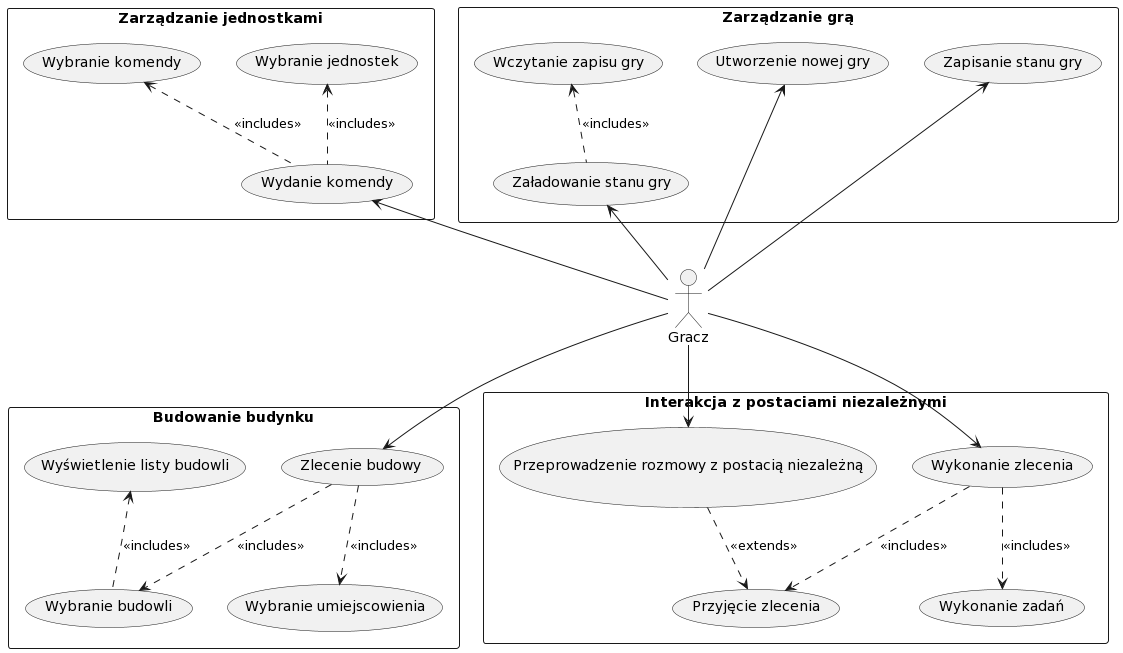

The diagram above was rendered by PlantUML. Its source (embedded in the PNG):
@startuml
top to bottom direction
actor "Gracz" as g
rectangle "Budowanie budynku"{
  usecase "Zlecenie budowy" as BUC1
  usecase "Wybranie budowli" as BUC2
  usecase "Wyświetlenie listy budowli" as BUC3
  usecase "Wybranie umiejscowienia" as BUC4
  BUC1 ..> BUC2 : <<includes>>
  BUC3 <.. BUC2 : <<includes>>
  BUC1 ..> BUC4 : <<includes>>
}
g --> BUC1

rectangle "Interakcja z postaciami niezależnymi"{
  usecase "Przyjęcie zlecenia" as ZUC1
  usecase "Przeprowadzenie rozmowy z postacią niezależną" as ZUC2
  usecase "Wykonanie zlecenia" as ZUC3
  usecase "Wykonanie zadań" as ZUC4
  ZUC3 ..> ZUC1 : <<includes>>
  ZUC2 ..> ZUC1 : <<extends>>
  ZUC3 ..> ZUC4 : <<includes>>
}
g --> ZUC2
g --> ZUC3

rectangle "Zarządzanie jednostkami"{
  usecase "Wydanie komendy" as JUC1
  usecase "Wybranie jednostek" as JUC2
  usecase "Wybranie komendy" as JUC3
  JUC2 <.. JUC1 : <<includes>>
  JUC3 <.. JUC1 : <<includes>>
}
JUC1 <-- g

rectangle "Zarządzanie grą"{
  usecase "Utworzenie nowej gry" as GUC1
  usecase "Zapisanie stanu gry" as GUC2
  usecase "Załadowanie stanu gry" as GUC3
  usecase "Wczytanie zapisu gry" as GUC4
  GUC4 <.. GUC3 : <<includes>>
}
GUC1 <-- g
GUC2 <-- g
GUC3 <-- g
@enduml